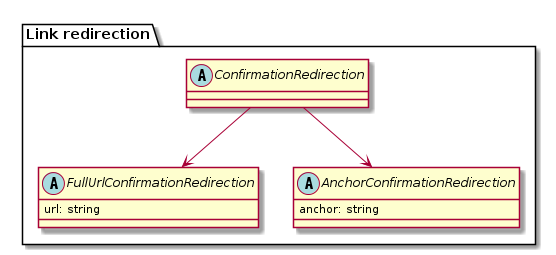

The diagram above was rendered by PlantUML. Its source (embedded in the PNG):
@startuml
package "Link redirection" {
    abstract class ConfirmationRedirection

    abstract class FullUrlConfirmationRedirection {
        url: string
    }

    abstract class AnchorConfirmationRedirection {
        anchor: string
    }

    ConfirmationRedirection --> FullUrlConfirmationRedirection
    ConfirmationRedirection --> AnchorConfirmationRedirection
}
@enduml